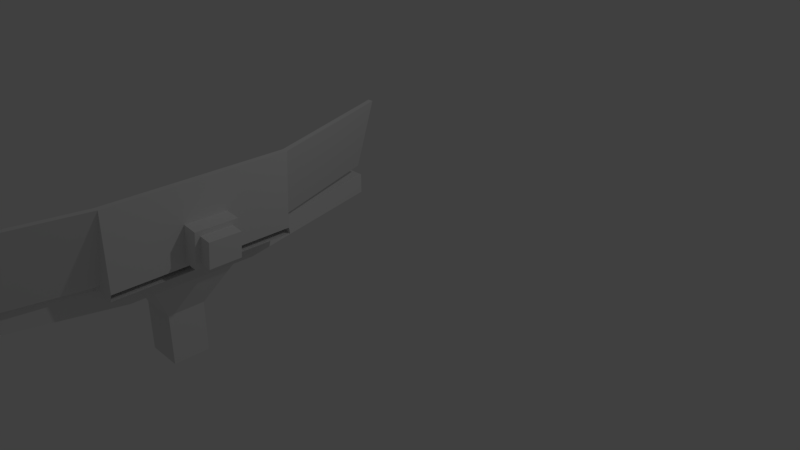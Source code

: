 # Source: desktop.blend  (saved by Blender 2.78.0; exported with 4.5.12 LTS)
import bpy
from mathutils import Matrix  # noqa: F401  (used for matrix-valued properties, if any)

bpy.ops.wm.read_factory_settings(use_empty=True)
scene = bpy.context.scene
scene.name = 'Scene'

# ---- collections
col_collection_1 = bpy.data.collections.new('Collection 1'); scene.collection.children.link(col_collection_1)

# ---- world
world_world = bpy.data.worlds.new('World'); scene.world = world_world
world_world.color = (0.05088, 0.05088, 0.05088)
world_world.use_sun_shadow = False
world_world.sun_shadow_jitter_overblur = 0.0
world_world.cycles.sampling_method = 'MANUAL'

# ---- cameras
cam_camera = bpy.data.cameras.new('Camera')
cam_camera.clip_end = 100.0
cam_camera.lens = 35.0
cam_camera.sensor_width = 32.0
cam_camera.sensor_height = 18.0
cam_camera.ortho_scale = 7.314
cam_camera.dof.focus_distance = 0.0
cam_camera.dof.aperture_fstop = 128.0

# ---- lights
light_lamp = bpy.data.lights.new('Lamp', 'POINT')
light_lamp.transmission_factor = 0.0
light_lamp.cutoff_distance = 30.0
light_lamp.energy = 100.0
light_lamp.shadow_buffer_clip_start = 1.001
light_lamp.shadow_soft_size = 0.1
light_lamp.shadow_maximum_resolution = 0.006
light_lamp.use_absolute_resolution = True

# ---- meshes
me_plane = bpy.data.meshes.new('Plane')
me_plane.from_pydata([(-0.806, -1.162, -0.2152), (0.806, -1.162, -0.2152), (-0.806, 1.162, -0.2152), (0.806, 1.162, -0.2152), (-0.4953, -1.162, -0.2152), (-0.1729, -1.162, -0.2152), (0.1495, -1.162, -0.2152), (0.5009, -1.074, -0.1301), (0.5009, 1.07, -0.1301), (0.1495, 1.162, -0.2152), (-0.1729, 1.162, -0.2152), (-0.4953, 1.162, -0.2152), (0.5501, -1.162, -0.2152), (0.5501, 1.162, -0.2152), (0.7953, -1.097, 0.7342), (0.7953, 1.047, 0.7342), (0.9024, -1.189, 0.8193), (0.9024, 1.134, 0.8193), (0.4784, -1.241, -0.1422), (0.4738, 1.228, -0.1454), (0.7797, -1.264, 0.7423), (0.7799, 1.205, 0.7532), (0.8182, 1.158, -0.08432), (0.8343, 1.154, 0.08809), (0.8504, 1.149, 0.2605), (0.8664, 1.144, 0.4329), (0.8825, 1.14, 0.6053), (0.8182, -1.165, -0.08432), (0.8343, -1.17, 0.08809), (0.8504, -1.174, 0.2605), (0.8664, -1.179, 0.4329), (0.8825, -1.184, 0.6053), (0.8182, -0.3546, -0.08432), (0.8182, 0.3978, -0.08432), (0.8664, -0.3528, 0.4329), (0.8664, 0.3997, 0.4329), (0.806, -0.355, -0.2152), (0.806, 0.3973, -0.2152), (0.8504, -0.3534, 0.2605), (0.8504, 0.3991, 0.2605), (0.8343, -0.354, 0.08809), (0.8343, 0.3984, 0.08809), (0.8562, -0.2494, 0.3236), (0.8117, -0.2636, -0.1541), (0.8117, 0.2894, -0.1546), (0.8554, 0.3032, 0.3149), (0.8117, 0.2894, -0.1546), (0.8554, 0.3032, 0.3149), (0.8664, -0.3528, 0.4329), (0.8664, 0.3997, 0.4329), (0.8117, -0.2636, -0.1541), (0.8562, -0.2494, 0.3236), (0.8343, -0.354, 0.08809), (0.8504, -0.3534, 0.2605), (0.8504, 0.3991, 0.2605), (0.8343, 0.3984, 0.08809), (0.806, -0.355, -0.2152), (0.8182, -0.3546, -0.08432), (0.8182, 0.3978, -0.08432), (0.806, 0.3973, -0.2152), (1.028, 0.2234, -0.1064), (1.059, 0.2332, 0.2287), (1.028, -0.1935, -0.106), (1.06, -0.1834, 0.2353), (1.022, 0.2894, -0.1742), (1.065, 0.3032, 0.2954), (1.022, -0.2636, -0.1737), (1.066, -0.2494, 0.304), (1.198, 0.2234, -0.1222), (1.229, 0.2332, 0.2129), (1.198, -0.1935, -0.1218), (1.229, -0.1834, 0.2194), (-0.8057, 1.175, -0.2984), (0.8063, 1.175, -0.2984), (0.1498, 1.175, -0.2984), (-0.1726, 1.175, -0.2984), (-0.495, 1.175, -0.2984), (0.5504, 1.175, -0.2984), (0.4722, 1.175, -0.2984), (-0.8066, -1.175, -0.2907), (0.8054, -1.175, -0.2907), (-0.4959, -1.175, -0.2907), (-0.1735, -1.175, -0.2907), (0.1489, -1.175, -0.2907), (0.5495, -1.175, -0.2907), (0.4714, -1.175, -0.2907), (-0.7253, 0.6261, -0.2152), (-0.7253, -0.7148, -0.2152), (-0.2536, -0.7142, -0.2152), (-0.2536, 0.627, -0.2152), (-0.4954, -0.7145, -0.2152), (-0.4951, 0.6265, -0.2152), (-0.806, 0.7066, -0.2152), (-0.806, -0.7956, -0.2152), (-0.1729, -0.7947, -0.2152), (-0.1729, 0.7078, -0.2152), (-0.4953, 0.7072, -0.2152), (-0.4953, -0.7952, -0.2152), (-0.7253, 0.6261, -0.1717), (-0.7253, -0.7148, -0.1717), (-0.2536, -0.7142, -0.1717), (-0.2536, 0.627, -0.1717), (-0.4954, -0.7145, -0.1717), (-0.4951, 0.6265, -0.1717), (0.8062, 0.7783, -0.2971), (0.8056, -0.8614, -0.2917), (-0.8059, 0.7527, -0.2971), (-0.8065, -0.8488, -0.2918), (-0.5186, 0.7572, -0.2971), (-0.2499, 0.7615, -0.2971), (0.01877, 0.7658, -0.2971), (0.2874, 0.77, -0.2971), (0.5561, 0.7743, -0.2971), (0.5555, -0.8595, -0.2917), (0.2868, -0.8574, -0.2917), (0.01818, -0.8553, -0.2918), (-0.2505, -0.8532, -0.2918), (-0.5192, -0.8511, -0.2918), (-0.5186, 0.7563, -0.5657), (-0.2499, 0.7606, -0.5657), (0.01877, 0.7649, -0.5657), (0.2874, 0.7691, -0.5658), (0.5561, 0.7734, -0.5658), (0.5555, -0.8604, -0.5604), (0.2868, -0.8583, -0.5604), (0.01818, -0.8562, -0.5604), (-0.2505, -0.8541, -0.5604), (-0.5192, -0.852, -0.5604), (-0.25, 0.462, -0.5647), (-0.2504, -0.5624, -0.5614), (0.556, 0.4917, -0.5648), (0.5556, -0.5629, -0.5614), (-0.5187, 0.4521, -0.5647), (-0.5191, -0.5623, -0.5614), (0.2873, 0.4818, -0.5648), (0.287, -0.5627, -0.5614), (0.01866, 0.4719, -0.5648), (0.01829, -0.5626, -0.5614), (0.6507, 0.4907, -0.2962), (0.6503, -0.5639, -0.2927), (-0.1052, 0.1866, -1.105), (-0.1054, -0.2853, -1.104), (0.2661, 0.2003, -1.105), (0.2659, -0.2855, -1.104), (-0.229, 0.182, -1.105), (-0.2291, -0.2853, -1.104), (0.1423, 0.1957, -1.105), (0.1422, -0.2855, -1.104), (0.01856, 0.1911, -1.105), (0.01839, -0.2854, -1.104), (0.2661, 0.198, -1.799), (0.2659, -0.2878, -1.798), (-0.229, 0.1797, -1.799), (-0.2291, -0.2876, -1.798), (0.01856, 0.1889, -1.799), (0.1423, 0.1934, -1.799), (0.1422, -0.2878, -1.798), (0.01839, -0.2877, -1.798), (-0.1052, 0.1843, -1.799), (-0.1054, -0.2876, -1.798), (0.5555, -0.8595, -0.2917), (0.2868, -0.8574, -0.2917), (0.01818, -0.8553, -0.2918), (-0.2505, -0.8532, -0.2918), (-0.5192, -0.8511, -0.2918), (0.5555, -0.8604, -0.5604), (0.2868, -0.8583, -0.5604), (0.01818, -0.8562, -0.5604), (-0.2505, -0.8541, -0.5604), (-0.5192, -0.852, -0.5604), (0.01856, 0.1889, -1.799), (0.1423, 0.1934, -1.799), (-0.229, 0.1797, -1.799), (-0.2291, -0.2876, -1.798), (0.2661, 0.198, -1.799), (0.2659, -0.2878, -1.798), (0.1422, -0.2878, -1.798), (0.01839, -0.2877, -1.798), (-0.1052, 0.1843, -1.799), (-0.1054, -0.2876, -1.798), (-0.07493, -3.184, -0.2841), (-0.3436, -3.182, -0.2841), (-0.6123, -3.18, -0.2841), (-0.8809, -3.178, -0.2841), (-1.15, -3.176, -0.2841), (-0.07493, -3.185, -0.5527), (-0.3436, -3.183, -0.5527), (-0.6123, -3.181, -0.5527), (-0.8809, -3.179, -0.5527), (-1.15, -3.177, -0.5528), (-0.5186, 0.7572, -0.2971), (-0.2499, 0.7615, -0.2971), (0.01877, 0.7658, -0.2971), (0.2874, 0.77, -0.2971), (0.5561, 0.7743, -0.2971), (-0.5186, 0.7563, -0.5657), (-0.2499, 0.7606, -0.5657), (0.01877, 0.7649, -0.5657), (0.2874, 0.7691, -0.5658), (0.5561, 0.7734, -0.5658), (-0.07493, -3.184, -0.2841), (-0.3436, -3.182, -0.2841), (-0.6123, -3.18, -0.2841), (-0.8809, -3.178, -0.2841), (-1.15, -3.176, -0.2841), (-0.07493, -3.185, -0.5527), (-0.3436, -3.183, -0.5527), (-0.6123, -3.181, -0.5527), (-0.8809, -3.179, -0.5527), (-1.15, -3.177, -0.5528), (-1.069, 3.001, -0.3045), (-0.8002, 3.005, -0.3045), (-0.5315, 3.01, -0.3045), (-0.2629, 3.014, -0.3045), (0.005806, 3.018, -0.3045), (-1.069, 3.0, -0.5731), (-0.8002, 3.004, -0.5731), (-0.5315, 3.009, -0.5731), (-0.2629, 3.013, -0.5732), (0.005806, 3.017, -0.5732), (-0.01566, 2.986, -0.1667), (-0.04941, 2.916, -0.1005), (0.3367, 2.959, 0.8678), (0.2567, 2.892, 0.798), (0.02278, -3.08, -0.1911), (0.05636, -3.155, -0.2681), (0.4087, -3.182, 0.7663), (0.3241, -3.103, 0.6934), (0.8243, -1.189, 0.8193), (0.4719, -1.162, -0.2152), (0.3306, -3.182, 0.7663), (-0.0218, -3.155, -0.2681), (0.4719, 1.162, -0.2152), (0.8243, 1.134, 0.8193), (-0.09383, 2.986, -0.1667), (0.2585, 2.959, 0.8678), (0.1093, 1.496, -0.2995), (-0.1812, 2.681, -0.3034), (-0.1602, 1.496, -0.2995), (-0.4507, 2.68, -0.3034), (-0.7202, 2.679, -0.3034), (-0.4298, 1.495, -0.2995), (-0.6993, 1.494, -0.2995), (-0.9897, 2.678, -0.3034), (-0.07466, 1.64, -0.3), (-0.2944, 2.536, -0.3029), (-0.1602, 1.496, -0.2995), (-0.4502, 2.536, -0.3029), (-0.7197, 2.535, -0.3029), (-0.4298, 1.495, -0.2995), (-0.5861, 1.639, -0.3), (-0.8057, 2.534, -0.3029), (0.1093, 1.496, -0.2995), (-0.1812, 2.681, -0.3034), (-0.6993, 1.494, -0.2995), (-0.9897, 2.678, -0.3034), (-0.4302, 1.639, -0.3), (-0.7202, 2.679, -0.3034), (-0.1606, 1.64, -0.3), (-0.4507, 2.68, -0.3034), (-0.1606, 1.64, -0.2397), (-0.4502, 2.536, -0.2427), (-0.7197, 2.535, -0.2426), (-0.4302, 1.639, -0.2397), (-0.07466, 1.64, -0.2397), (-0.2944, 2.536, -0.2427), (-0.5861, 1.639, -0.2397), (-0.8057, 2.534, -0.2426), (-0.4953, 0.7706, -0.2152), (-0.4953, 1.061, -0.2152), (0.1495, 0.7804, -0.2152), (0.1495, 1.07, -0.2152), (-0.1729, 0.7752, -0.2152), (-0.1729, 1.074, -0.2152), (-0.1729, 0.7752, -0.1803), (-0.01169, 0.7778, -0.2152), (-0.1845, 2.088, -0.2412), (-0.6959, 2.087, -0.2412), (-0.5081, 1.639, -0.2397), (-0.7627, 2.535, -0.2426), (-0.1176, 1.64, -0.2397), (-0.3723, 2.536, -0.2427), (-0.2954, 1.64, -0.2397), (-0.5849, 2.535, -0.2426), (-0.4953, 0.9159, -0.2152), (0.1495, 0.9254, -0.2152), (-0.1729, 1.074, -0.1803), (-0.01169, 1.072, -0.2152), (-0.01169, 0.7778, -0.2152), (-0.3341, 0.7729, -0.2152), (-0.3341, 1.067, -0.2152), (-0.4953, 1.061, -0.2152), (-0.4953, 0.9159, -0.2152), (-0.2499, 0.7615, -0.2971), (-0.4298, 1.495, -0.2995), (-0.3054, 2.088, -0.2412), (-0.4502, 2.536, -0.2427), (-0.5749, 2.087, -0.2412), (-0.4302, 1.639, -0.2397), (-0.1845, 2.088, -0.2412), (-0.2944, 2.536, -0.2427), (-0.6959, 2.087, -0.2412), (-0.8057, 2.534, -0.2426), (-0.5081, 1.639, -0.2397), (-0.7627, 2.535, -0.2426), (-0.1176, 1.64, -0.2397), (-0.07466, 1.64, -0.2397), (-0.3723, 2.536, -0.2427), (-0.2954, 1.64, -0.2397), (-0.1606, 1.64, -0.2397), (-0.5849, 2.535, -0.2426), (-0.7197, 2.535, -0.2426), (-0.4953, 0.9159, -0.2152), (-0.4953, 1.061, -0.2152), (0.1495, 0.9254, -0.2152), (0.1495, 1.07, -0.2152), (-0.465, 1.032, -0.1402), (-0.1729, 1.074, -0.2152), (-0.01169, 1.072, -0.2152), (-0.01169, 0.7778, -0.2152), (-0.1729, 0.7752, -0.2152), (-0.3341, 0.7729, -0.2152), (-0.4953, 0.7706, -0.2152), (-0.3341, 1.067, -0.2152), (-0.5861, 1.639, -0.2397), (0.1495, 0.7804, -0.2152), (-0.465, 0.9159, -0.1402), (-0.01169, 0.925, -0.2152), (-0.4402, 2.088, -0.2412), (-0.245, 2.088, -0.2412), (-0.6354, 2.087, -0.2412), (-0.3341, 0.7729, -0.2152), (-0.4953, 0.7706, -0.2152), (-0.3341, 1.067, -0.2152), (-0.01169, 1.072, -0.2152), (-0.01169, 0.925, -0.2152), (-0.1729, 0.9245, -0.1054), (-0.1729, 1.074, -0.1054), (-0.04004, 0.8072, -0.0622), (-0.1733, 0.805, -0.1055), (-0.305, 0.8031, -0.1339), (-0.465, 0.8013, -0.1402), (-0.305, 1.039, -0.1339), (-0.04004, 1.043, -0.0622), (-0.305, 0.9202, -0.1339), (-0.04004, 0.925, -0.0622), (-0.01169, 0.7778, -0.05299), (-0.1729, 0.7752, -0.1054), (-0.3644, 1.036, -0.1402), (-0.1725, 1.044, -0.1053), (-0.01169, 1.072, -0.05299), (-0.3644, 0.8028, -0.1402), (-0.3644, 0.9202, -0.1402), (-0.01169, 0.925, -0.05299), (-0.4953, 0.9159, -0.1402), (-0.4953, 1.061, -0.1402), (-0.3341, 0.7729, -0.1402), (-0.4953, 0.7706, -0.1402), (-0.3341, 1.067, -0.1402), (-0.3341, 0.9202, -0.1402), (-0.3644, 0.9202, -0.1024), (-0.465, 0.9159, -0.1024), (-0.465, 1.032, -0.1024), (-0.3644, 0.8028, -0.1024), (-0.465, 0.8013, -0.1024), (-0.3644, 1.036, -0.1024)], [], [(12, 1, 36, 37, 3, 13), (0, 4, 97, 93), (4, 5, 94, 97), (5, 6, 270, 288, 272, 95, 94), (6, 229, 232, 9, 271, 285, 270), (229, 12, 13, 232), (13, 12, 16, 17), (7, 8, 15, 14), (233, 17, 16, 228), (16, 12, 225, 226), (232, 13, 220, 234), (8, 7, 229, 232), (14, 15, 233, 228), (7, 14, 228, 229), (15, 8, 232, 233), (13, 3, 22, 23, 24, 25, 26, 17), (1, 12, 16, 31, 30, 29, 28, 27), (31, 16, 17, 26), (1, 27, 32, 36), (27, 28, 40, 32), (28, 29, 38, 40), (29, 30, 34, 38), (30, 31, 26, 25, 35, 34), (46, 50, 66, 64), (38, 34, 35, 39, 45, 42, 43, 36, 32, 40), (41, 39, 24, 23), (33, 41, 55, 58), (39, 35, 25, 24), (36, 43, 44, 45, 39, 41, 33, 37), (37, 33, 22, 3), (38, 40, 52, 53), (33, 41, 23, 22), (35, 34, 48, 49), (42, 45, 47, 51), (41, 39, 54, 55), (34, 38, 53, 48), (39, 35, 49, 54), (32, 36, 56, 57), (44, 43, 50, 46), (37, 33, 58, 59), (45, 44, 46, 47), (40, 32, 57, 52), (43, 42, 51, 50), (63, 61, 69, 71), (47, 46, 64, 65), (50, 51, 67, 66), (51, 47, 65, 67), (60, 61, 65, 64), (62, 60, 64, 66), (63, 62, 66, 67), (61, 63, 67, 65), (69, 68, 70, 71), (60, 62, 70, 68), (62, 63, 71, 70), (61, 60, 68, 69), (2, 11, 76, 72), (10, 9, 74, 75), (13, 232, 78, 77), (3, 13, 77, 73), (11, 10, 75, 76), (9, 232, 78, 74), (229, 6, 83, 85), (229, 12, 84, 85), (5, 4, 81, 82), (12, 1, 80, 84), (6, 5, 82, 83), (4, 0, 79, 81), (0, 93, 92, 2, 72, 106, 107, 79), (90, 88, 100, 102), (96, 95, 272, 289, 268), (87, 90, 102, 99), (92, 96, 268, 284, 269, 11, 2), (87, 86, 92, 93), (89, 88, 94, 95), (91, 89, 95, 96), (88, 90, 97, 94), (86, 91, 96, 92), (90, 87, 93, 97), (102, 100, 101, 103), (99, 102, 103, 98), (88, 89, 101, 100), (91, 86, 98, 103), (89, 91, 103, 101), (86, 87, 99, 98), (76, 75, 74, 78, 77, 73, 104, 112, 111, 110, 109, 108, 106, 72), (106, 108, 117, 107), (112, 104, 138, 139, 113), (107, 117, 116, 115, 114, 113, 105, 80, 84, 85, 83, 82, 81, 79), (121, 120, 197, 198), (109, 110, 192, 191), (112, 113, 123, 131, 130, 122), (156, 157, 177, 176), (118, 119, 128, 132), (119, 120, 136, 128), (120, 121, 134, 136), (121, 122, 130, 134), (116, 117, 164, 163), (182, 183, 203, 202), (150, 151, 175, 174), (115, 116, 163, 162), (118, 108, 190, 195), (117, 108, 118, 132, 133, 127), (147, 149, 157, 156), (129, 133, 145, 141), (137, 135, 124, 125), (135, 137, 149, 147), (135, 131, 123, 124), (132, 128, 140, 144), (133, 129, 126, 127), (113, 139, 138, 104, 105), (136, 134, 146, 148), (129, 137, 125, 126), (146, 142, 150, 155), (141, 145, 153, 159), (140, 148, 154, 158), (133, 132, 144, 145), (134, 130, 142, 146), (128, 136, 148, 140), (131, 135, 147, 143), (137, 129, 141, 149), (130, 131, 143, 142), (157, 159, 179, 177), (142, 143, 151, 150), (143, 147, 156, 151), (148, 146, 155, 154), (149, 141, 159, 157), (145, 144, 152, 153), (144, 140, 158, 152), (166, 165, 185, 186), (160, 161, 181, 180), (169, 168, 188, 189), (163, 164, 184, 183), (171, 174, 175, 176, 177, 179, 173, 172, 178, 170), (155, 150, 174, 171), (123, 113, 160, 165), (151, 156, 176, 175), (124, 123, 165, 166), (154, 155, 171, 170), (117, 127, 169, 164), (152, 158, 178, 172), (125, 124, 166, 167), (159, 153, 173, 179), (113, 114, 161, 160), (126, 125, 167, 168), (158, 154, 170, 178), (114, 115, 162, 161), (127, 126, 168, 169), (153, 152, 172, 173), (188, 187, 207, 208), (120, 119, 196, 197), (108, 109, 191, 190), (181, 182, 202, 201), (165, 160, 180, 185), (161, 162, 182, 181), (167, 166, 186, 187), (164, 169, 189, 184), (162, 163, 183, 182), (168, 167, 187, 188), (197, 196, 216, 217), (194, 199, 219, 214), (191, 192, 238, 241), (195, 190, 242, 243, 210, 215), (201, 202, 207, 206), (202, 203, 208, 207), (203, 204, 209, 208), (200, 201, 206, 205), (189, 188, 208, 209), (183, 184, 204, 203), (110, 111, 193, 192), (122, 121, 198, 199), (185, 180, 200, 205), (111, 112, 194, 193), (184, 189, 209, 204), (112, 122, 199, 194), (186, 185, 205, 206), (180, 181, 201, 200), (119, 118, 195, 196), (187, 186, 206, 207), (210, 211, 216, 215), (213, 214, 219, 218), (211, 212, 217, 216), (212, 213, 218, 217), (192, 193, 236, 238), (198, 197, 217, 218), (193, 194, 214, 213, 237, 236), (190, 191, 241, 242), (199, 198, 218, 219), (196, 195, 215, 216), (220, 222, 235, 234), (17, 233, 235, 222), (21, 19, 221, 223), (13, 17, 222, 220), (225, 231, 230, 226), (12, 229, 231, 225), (228, 16, 226, 230), (18, 20, 227, 224), (20, 18, 229, 228), (224, 227, 230, 231), (18, 224, 231, 229), (227, 20, 228, 230), (19, 21, 233, 232), (223, 221, 234, 235), (221, 19, 232, 234), (21, 223, 235, 233), (240, 243, 255, 257), (243, 240, 211, 210), (237, 239, 259, 253), (239, 237, 213, 212), (239, 240, 257, 259), (240, 239, 212, 211), (256, 258, 260, 282, 263), (251, 250, 266, 277, 267), (248, 251, 267, 279, 262), (243, 242, 254, 255), (241, 238, 246, 249), (236, 237, 253, 252), (238, 236, 252, 246), (242, 241, 249, 254), (245, 244, 252, 253), (250, 251, 255, 254), (256, 250, 254, 249), (251, 248, 257, 255), (244, 258, 246, 252), (247, 245, 253, 259), (258, 256, 249, 246), (248, 247, 259, 257), (264, 276, 299, 306), (289, 272, 320, 321), (288, 270, 325, 319), (258, 244, 264, 280, 260), (250, 256, 263, 278, 266), (244, 245, 265, 276, 264), (247, 248, 262, 283, 261), (245, 247, 261, 281, 265), (287, 273, 317, 318), (273, 290, 323, 317), (273, 287, 271, 9, 10), (268, 289, 321, 322), (269, 290, 273, 10, 11), (270, 285, 314, 325), (272, 288, 319, 320), (284, 268, 322, 312), (283, 262, 311, 310), (271, 287, 318, 315), (261, 283, 310, 296), (282, 260, 309, 308), (263, 282, 308, 298), (281, 261, 296, 307), (265, 281, 307, 300), (280, 264, 306, 305), (285, 271, 315, 314), (260, 280, 305, 309), (279, 267, 302, 304), (330, 297, 311, 304), (329, 299, 300, 307), (328, 295, 296, 310), (241, 191, 293, 294), (327, 314, 315, 318), (319, 327, 335, 275), (321, 320, 274, 331), (322, 321, 331, 332), (327, 318, 334, 335), (320, 319, 275, 274), (319, 325, 314, 327), (297, 328, 310, 311), (298, 308, 328, 297), (308, 309, 295, 328), (295, 329, 307, 296), (309, 305, 329, 295), (305, 306, 299, 329), (301, 330, 304, 302), (324, 303, 330, 301), (303, 298, 297, 330), (290, 269, 313, 323), (276, 265, 300, 299), (277, 266, 324, 301), (267, 277, 301, 302), (266, 278, 303, 324), (269, 284, 312, 313), (278, 263, 298, 303), (262, 279, 304, 311), (332, 331, 356, 357), (333, 291, 355, 358), (274, 275, 346, 347), (292, 332, 357, 354), (275, 335, 353, 346), (331, 274, 347, 356), (317, 323, 333, 286), (323, 313, 291, 333), (318, 317, 286, 334), (312, 322, 332, 292), (313, 312, 292, 291), (326, 341, 364, 361), (344, 336, 349, 342), (352, 348, 365, 360), (340, 339, 336, 344), (336, 345, 343, 349), (339, 338, 345, 336), (291, 292, 354, 355), (334, 286, 337, 350), (335, 334, 350, 353), (286, 333, 358, 337), (338, 339, 347, 346), (342, 349, 337, 358), (349, 343, 350, 337), (339, 340, 356, 347), (344, 342, 358, 359), (340, 344, 359, 356), (343, 345, 353, 350), (345, 338, 346, 353), (326, 316, 355, 354), (351, 341, 357, 356), (341, 326, 354, 357), (316, 348, 358, 355), (348, 352, 359, 358), (352, 351, 356, 359), (361, 360, 365, 362), (364, 363, 360, 361), (316, 326, 361, 362), (351, 352, 360, 363), (348, 316, 362, 365), (341, 351, 363, 364)])
me_plane.use_remesh_preserve_volume = False
me_plane.use_remesh_preserve_attributes = False
me_plane.use_mirror_vertex_groups = False
me_plane.update()

# ---- objects
ob_plane = bpy.data.objects.new('Plane', me_plane)
ob_lamp = bpy.data.objects.new('Lamp', light_lamp)
ob_camera = bpy.data.objects.new('Camera', cam_camera)

# ---- transforms, parenting, visibility, modifiers, constraints
ob_plane.location = (-1.168, -2.132, 0.7929)
ob_plane.lineart.crease_threshold = 0.0
ob_lamp.location = (4.076, 1.005, 5.904)
ob_lamp.rotation_euler = (0.6503, 0.05522, 1.866)
ob_lamp.lock_rotations_4d = False
ob_lamp.empty_display_type = 'ARROWS'
ob_lamp.color = (0.0, 0.0, 0.0, 0.0)
ob_lamp.lineart.crease_threshold = 0.0
ob_camera.location = (7.481, -6.508, 5.344)
ob_camera.rotation_euler = (1.109, 0.0, 0.8149)
ob_camera.lock_rotations_4d = False
ob_camera.empty_display_type = 'ARROWS'
ob_camera.color = (0.0, 0.0, 0.0, 0.0)
ob_camera.display_type = 'WIRE'
ob_camera.lineart.crease_threshold = 0.0

# ---- collection membership
col_collection_1.objects.link(ob_plane)
col_collection_1.objects.link(ob_lamp)
col_collection_1.objects.link(ob_camera)

# ---- scene / render settings (as saved in the file)
scene.camera = ob_camera
scene.frame_start = 1; scene.frame_end = 250; scene.frame_set(1)
scene.render.engine = 'BLENDER_EEVEE_NEXT'
scene.render.resolution_percentage = 50
scene.render.dither_intensity = 0.0
scene.cycles.use_denoising = False
scene.cycles.samples = 128
scene.cycles.sampling_pattern = 'TABULATED_SOBOL'
scene.cycles.light_sampling_threshold = 0.0
scene.cycles.use_adaptive_sampling = False
scene.cycles.use_light_tree = False
scene.cycles.blur_glossy = 0.0
scene.cycles.sample_clamp_indirect = 0.0
scene.view_settings.view_transform = 'Standard'
bpy.context.view_layer.update()
